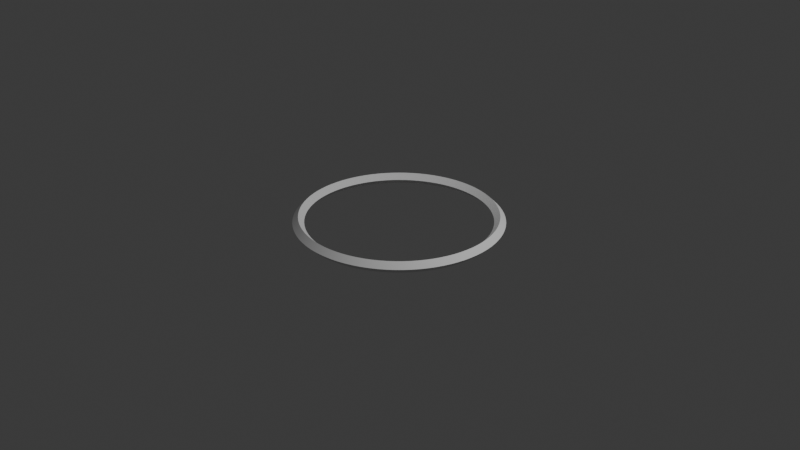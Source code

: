 # Source: ScaleRing.blend  (saved by Blender 5.1.29; exported with 4.5.12 LTS)
import bpy
from mathutils import Matrix  # noqa: F401  (used for matrix-valued properties, if any)

bpy.ops.wm.read_factory_settings(use_empty=True)
scene = bpy.context.scene
scene.name = 'Scene'

# ---- collections
col_collection = bpy.data.collections.new('Collection'); scene.collection.children.link(col_collection)

# ---- node groups
ng_smooth_by_angle = bpy.data.node_groups.new('Smooth by Angle', 'GeometryNodeTree')
_s = ng_smooth_by_angle.interface.new_socket(name='Mesh', in_out='OUTPUT', socket_type='NodeSocketGeometry')
_s = ng_smooth_by_angle.interface.new_socket(name='Mesh', in_out='INPUT', socket_type='NodeSocketGeometry')
_s = ng_smooth_by_angle.interface.new_socket(name='Angle', in_out='INPUT', socket_type='NodeSocketFloat')
_s.subtype = 'ANGLE'
_s.default_value = 0.5236
_s.min_value = 0.0
_s.max_value = 3.142
_s.description = 'Maximum face angle for smooth edges'
_s = ng_smooth_by_angle.interface.new_socket(name='Ignore Sharpness', in_out='INPUT', socket_type='NodeSocketBool')
_s.force_non_field = True
ng_smooth_by_angle.is_modifier = True
_N = ng_smooth_by_angle.nodes; _L = ng_smooth_by_angle.links
n0 = _N.new('GeometryNodeSetShadeSmooth'); n0.name = 'Set Shade Smooth'; n0.location = (120, -80)
n0.domain = 'EDGE'
n1 = _N.new('GeometryNodeSetShadeSmooth'); n1.name = 'Set Shade Smooth.001'; n1.location = (300, -80)
n2 = _N.new('NodeGroupOutput'); n2.name = 'Group Output'; n2.location = (480, -80)
n3 = _N.new('GeometryNodeInputMeshEdgeAngle'); n3.name = 'Edge Angle'; n3.location = (-440, -240)
n4 = _N.new('NodeGroupInput'); n4.name = 'Group Input'; n4.location = (-80, -80)
n5 = _N.new('GeometryNodeInputEdgeSmooth'); n5.name = 'Is Edge Smooth'; n5.location = (-260, -120)
n6 = _N.new('GeometryNodeInputShadeSmooth'); n6.name = 'Is Shade Smooth'; n6.location = (-440, -397)
n7 = _N.new('FunctionNodeCompare'); n7.name = 'Compare'; n7.location = (-260, -260)
n7.operation = 'LESS_EQUAL'
n7.inputs[6].default_value = (0.0, 0.0, 0.0, 0.0)
n7.inputs[7].default_value = (0.0, 0.0, 0.0, 0.0)
n8 = _N.new('FunctionNodeBooleanMath'); n8.name = 'Boolean Math.001'; n8.location = (-80, -260)
n9 = _N.new('NodeGroupInput'); n9.name = 'Group Input.001'; n9.location = (-440, -329)
n10 = _N.new('NodeGroupInput'); n10.name = 'Group Input.002'; n10.location = (-259, -189)
n11 = _N.new('FunctionNodeBooleanMath'); n11.name = 'Boolean Math'; n11.location = (-80, -149)
n11.operation = 'OR'
n12 = _N.new('FunctionNodeBooleanMath'); n12.name = 'Boolean Math.002'; n12.location = (-260, -380)
n12.operation = 'OR'
n13 = _N.new('NodeGroupInput'); n13.name = 'Group Input.003'; n13.location = (-440, -460)
_L.new(n3.outputs[0], n7.inputs[0])
_L.new(n1.outputs[0], n2.inputs[0])
_L.new(n9.outputs[1], n7.inputs[1])
_L.new(n7.outputs[0], n8.inputs[0])
_L.new(n4.outputs[0], n0.inputs[0])
_L.new(n0.outputs[0], n1.inputs[0])
_L.new(n8.outputs[0], n0.inputs[2])
_L.new(n10.outputs[2], n11.inputs[1])
_L.new(n5.outputs[0], n11.inputs[0])
_L.new(n11.outputs[0], n0.inputs[1])
_L.new(n13.outputs[2], n12.inputs[1])
_L.new(n6.outputs[0], n12.inputs[0])
_L.new(n12.outputs[0], n8.inputs[1])
n2.is_active_output = True

# ---- world
world_world = bpy.data.worlds.new('World'); scene.world = world_world
world_world.use_nodes = True; world_world.node_tree.nodes.clear()
_N = world_world.node_tree.nodes; _L = world_world.node_tree.links
n0 = _N.new('ShaderNodeOutputWorld'); n0.name = 'World Output'; n0.location = (200, 100)
n1 = _N.new('ShaderNodeBackground'); n1.name = 'Background'; n1.location = (-200, 100)
n1.inputs[0].default_value = (0.05088, 0.05088, 0.05088, 1.0)
_L.new(n1.outputs[0], n0.inputs[0])
n0.is_active_output = True
world_world.color = (0.05088, 0.05088, 0.05088)
world_world.sun_shadow_jitter_overblur = 0.0

# ---- cameras
cam_camera = bpy.data.cameras.new('Camera')
cam_camera.clip_end = 100.0
cam_camera.ortho_scale = 7.314

# ---- lights
light_light = bpy.data.lights.new('Light', 'POINT')
light_light.energy = 1000.0
light_light.shadow_soft_size = 0.1

# ---- meshes
me_torus = bpy.data.meshes.new('Torus')
me_torus.from_pydata([(1.08, 0.0, 0.0), (1.02, 0.0, 0.06), (0.96, 0.0, 7.348e-18), (1.02, 0.0, -0.06), (1.077, 0.07793, 0.0), (1.017, 0.0736, 0.06), (0.9575, 0.06927, 7.348e-18), (1.017, 0.0736, -0.06), (1.069, 0.1555, 0.0), (1.009, 0.1468, 0.06), (0.95, 0.1382, 7.348e-18), (1.009, 0.1468, -0.06), (1.055, 0.2322, 0.0), (0.9962, 0.2193, 0.06), (0.9376, 0.2064, 7.348e-18), (0.9962, 0.2193, -0.06), (1.035, 0.3077, 0.0), (0.9777, 0.2906, 0.06), (0.9202, 0.2735, 7.348e-18), (0.9777, 0.2906, -0.06), (1.01, 0.3816, 0.0), (0.9542, 0.3604, 0.06), (0.8981, 0.3392, 7.348e-18), (0.9542, 0.3604, -0.06), (0.9802, 0.4535, 0.0), (0.9257, 0.4283, 0.06), (0.8713, 0.4031, 7.348e-18), (0.9257, 0.4283, -0.06), (0.9449, 0.523, 0.0), (0.8924, 0.494, 0.06), (0.8399, 0.4649, 7.348e-18), (0.8924, 0.494, -0.06), (0.9047, 0.5898, 0.0), (0.8544, 0.5571, 0.06), (0.8042, 0.5243, 7.348e-18), (0.8544, 0.5571, -0.06), (0.8598, 0.6536, 0.0), (0.812, 0.6173, 0.06), (0.7642, 0.581, 7.348e-18), (0.812, 0.6173, -0.06), (0.8104, 0.7139, 0.0), (0.7654, 0.6743, 0.06), (0.7203, 0.6346, 7.348e-18), (0.7654, 0.6743, -0.06), (0.7568, 0.7705, 0.0), (0.7147, 0.7277, 0.06), (0.6727, 0.6849, 7.348e-18), (0.7147, 0.7277, -0.06), (0.6992, 0.8231, 0.0), (0.6603, 0.7774, 0.06), (0.6215, 0.7317, 7.348e-18), (0.6603, 0.7774, -0.06), (0.638, 0.8714, 0.0), (0.6025, 0.823, 0.06), (0.5671, 0.7746, 7.348e-18), (0.6025, 0.823, -0.06), (0.5734, 0.9152, 0.0), (0.5416, 0.8644, 0.06), (0.5097, 0.8135, 7.348e-18), (0.5416, 0.8644, -0.06), (0.5059, 0.9542, 0.0), (0.4778, 0.9012, 0.06), (0.4497, 0.8482, 7.348e-18), (0.4778, 0.9012, -0.06), (0.4357, 0.9882, 0.0), (0.4115, 0.9333, 0.06), (0.3873, 0.8784, 7.348e-18), (0.4115, 0.9333, -0.06), (0.3633, 1.017, 0.0), (0.3431, 0.9606, 0.06), (0.3229, 0.9041, 7.348e-18), (0.3431, 0.9606, -0.06), (0.2889, 1.041, 0.0), (0.2729, 0.9828, 0.06), (0.2568, 0.925, 7.348e-18), (0.2729, 0.9828, -0.06), (0.2131, 1.059, 0.0), (0.2012, 0.9999, 0.06), (0.1894, 0.9411, 7.348e-18), (0.2012, 0.9999, -0.06), (0.1361, 1.071, 0.0), (0.1286, 1.012, 0.06), (0.121, 0.9523, 7.348e-18), (0.1286, 1.012, -0.06), (0.05847, 1.078, 0.0), (0.05522, 1.019, 0.06), (0.05197, 0.9586, 7.348e-18), (0.05522, 1.019, -0.06), (-0.0195, 1.08, 0.0), (-0.01841, 1.02, 0.06), (-0.01733, 0.9598, 7.348e-18), (-0.01841, 1.02, -0.06), (-0.09737, 1.076, 0.0), (-0.09196, 1.016, 0.06), (-0.08655, 0.9561, 7.348e-18), (-0.09196, 1.016, -0.06), (-0.1747, 1.066, 0.0), (-0.165, 1.007, 0.06), (-0.1553, 0.9474, 7.348e-18), (-0.165, 1.007, -0.06), (-0.2512, 1.05, 0.0), (-0.2372, 0.992, 0.06), (-0.2233, 0.9337, 7.348e-18), (-0.2372, 0.992, -0.06), (-0.3263, 1.03, 0.0), (-0.3082, 0.9723, 0.06), (-0.2901, 0.9151, 7.348e-18), (-0.3082, 0.9723, -0.06), (-0.3997, 1.003, 0.0), (-0.3775, 0.9476, 0.06), (-0.3553, 0.8918, 7.348e-18), (-0.3775, 0.9476, -0.06), (-0.4711, 0.9718, 0.0), (-0.4449, 0.9178, 0.06), (-0.4188, 0.8639, 7.348e-18), (-0.4449, 0.9178, -0.06), (-0.54, 0.9353, 0.0), (-0.51, 0.8833, 0.06), (-0.48, 0.8314, 7.348e-18), (-0.51, 0.8833, -0.06), (-0.6061, 0.8939, 0.0), (-0.5724, 0.8442, 0.06), (-0.5387, 0.7946, 7.348e-18), (-0.5724, 0.8442, -0.06), (-0.669, 0.8478, 0.0), (-0.6318, 0.8007, 0.06), (-0.5947, 0.7536, 7.348e-18), (-0.6318, 0.8007, -0.06), (-0.7284, 0.7974, 0.0), (-0.688, 0.7531, 0.06), (-0.6475, 0.7088, 7.348e-18), (-0.688, 0.7531, -0.06), (-0.7841, 0.7427, 0.0), (-0.7405, 0.7015, 0.06), (-0.697, 0.6602, 7.348e-18), (-0.7405, 0.7015, -0.06), (-0.8356, 0.6842, 0.0), (-0.7892, 0.6462, 0.06), (-0.7428, 0.6082, 7.348e-18), (-0.7892, 0.6462, -0.06), (-0.8828, 0.6221, 0.0), (-0.8338, 0.5876, 0.06), (-0.7847, 0.553, 7.348e-18), (-0.8338, 0.5876, -0.06), (-0.9254, 0.5568, 0.0), (-0.874, 0.5259, 0.06), (-0.8226, 0.4949, 7.348e-18), (-0.874, 0.5259, -0.06), (-0.9632, 0.4886, 0.0), (-0.9097, 0.4614, 0.06), (-0.8562, 0.4343, 7.348e-18), (-0.9097, 0.4614, -0.06), (-0.9959, 0.4178, 0.0), (-0.9406, 0.3946, 0.06), (-0.8853, 0.3714, 7.348e-18), (-0.9406, 0.3946, -0.06), (-1.023, 0.3448, 0.0), (-0.9666, 0.3257, 0.06), (-0.9097, 0.3065, 7.348e-18), (-0.9666, 0.3257, -0.06), (-1.046, 0.2701, 0.0), (-0.9876, 0.2551, 0.06), (-0.9295, 0.2401, 7.348e-18), (-0.9876, 0.2551, -0.06), (-1.062, 0.1939, 0.0), (-1.003, 0.1832, 0.06), (-0.9444, 0.1724, 7.348e-18), (-1.003, 0.1832, -0.06), (-1.074, 0.1168, 0.0), (-1.014, 0.1103, 0.06), (-0.9544, 0.1038, 7.348e-18), (-1.014, 0.1103, -0.06), (-1.079, 0.03899, 0.0), (-1.019, 0.03682, 0.06), (-0.9594, 0.03466, 7.348e-18), (-1.019, 0.03682, -0.06), (-1.079, -0.03899, 0.0), (-1.019, -0.03682, 0.06), (-0.9594, -0.03466, 7.348e-18), (-1.019, -0.03682, -0.06), (-1.074, -0.1168, 0.0), (-1.014, -0.1103, 0.06), (-0.9544, -0.1038, 7.348e-18), (-1.014, -0.1103, -0.06), (-1.062, -0.1939, 0.0), (-1.003, -0.1832, 0.06), (-0.9444, -0.1724, 7.348e-18), (-1.003, -0.1832, -0.06), (-1.046, -0.2701, 0.0), (-0.9876, -0.2551, 0.06), (-0.9295, -0.2401, 7.348e-18), (-0.9876, -0.2551, -0.06), (-1.023, -0.3448, 0.0), (-0.9666, -0.3257, 0.06), (-0.9097, -0.3065, 7.348e-18), (-0.9666, -0.3257, -0.06), (-0.9959, -0.4178, 0.0), (-0.9406, -0.3946, 0.06), (-0.8853, -0.3714, 7.348e-18), (-0.9406, -0.3946, -0.06), (-0.9632, -0.4886, 0.0), (-0.9097, -0.4614, 0.06), (-0.8562, -0.4343, 7.348e-18), (-0.9097, -0.4614, -0.06), (-0.9254, -0.5568, 0.0), (-0.874, -0.5259, 0.06), (-0.8226, -0.4949, 7.348e-18), (-0.874, -0.5259, -0.06), (-0.8828, -0.6221, 0.0), (-0.8338, -0.5876, 0.06), (-0.7847, -0.553, 7.348e-18), (-0.8338, -0.5876, -0.06), (-0.8356, -0.6842, 0.0), (-0.7892, -0.6462, 0.06), (-0.7428, -0.6082, 7.348e-18), (-0.7892, -0.6462, -0.06), (-0.7841, -0.7427, 0.0), (-0.7405, -0.7015, 0.06), (-0.697, -0.6602, 7.348e-18), (-0.7405, -0.7015, -0.06), (-0.7284, -0.7974, 0.0), (-0.688, -0.7531, 0.06), (-0.6475, -0.7088, 7.348e-18), (-0.688, -0.7531, -0.06), (-0.669, -0.8478, 0.0), (-0.6318, -0.8007, 0.06), (-0.5947, -0.7536, 7.348e-18), (-0.6318, -0.8007, -0.06), (-0.6061, -0.8939, 0.0), (-0.5724, -0.8442, 0.06), (-0.5387, -0.7946, 7.348e-18), (-0.5724, -0.8442, -0.06), (-0.54, -0.9353, 0.0), (-0.51, -0.8833, 0.06), (-0.48, -0.8314, 7.348e-18), (-0.51, -0.8833, -0.06), (-0.4711, -0.9718, 0.0), (-0.4449, -0.9178, 0.06), (-0.4188, -0.8639, 7.348e-18), (-0.4449, -0.9178, -0.06), (-0.3997, -1.003, 0.0), (-0.3775, -0.9476, 0.06), (-0.3553, -0.8918, 7.348e-18), (-0.3775, -0.9476, -0.06), (-0.3263, -1.03, 0.0), (-0.3082, -0.9723, 0.06), (-0.2901, -0.9151, 7.348e-18), (-0.3082, -0.9723, -0.06), (-0.2512, -1.05, 0.0), (-0.2372, -0.992, 0.06), (-0.2233, -0.9337, 7.348e-18), (-0.2372, -0.992, -0.06), (-0.1747, -1.066, 0.0), (-0.165, -1.007, 0.06), (-0.1553, -0.9474, 7.348e-18), (-0.165, -1.007, -0.06), (-0.09737, -1.076, 0.0), (-0.09196, -1.016, 0.06), (-0.08655, -0.9561, 7.348e-18), (-0.09196, -1.016, -0.06), (-0.0195, -1.08, 0.0), (-0.01841, -1.02, 0.06), (-0.01733, -0.9598, 7.348e-18), (-0.01841, -1.02, -0.06), (0.05847, -1.078, 0.0), (0.05522, -1.019, 0.06), (0.05197, -0.9586, 7.348e-18), (0.05522, -1.019, -0.06), (0.1361, -1.071, 0.0), (0.1286, -1.012, 0.06), (0.121, -0.9523, 7.348e-18), (0.1286, -1.012, -0.06), (0.2131, -1.059, 0.0), (0.2012, -0.9999, 0.06), (0.1894, -0.9411, 7.348e-18), (0.2012, -0.9999, -0.06), (0.2889, -1.041, 0.0), (0.2729, -0.9828, 0.06), (0.2568, -0.925, 7.348e-18), (0.2729, -0.9828, -0.06), (0.3633, -1.017, 0.0), (0.3431, -0.9606, 0.06), (0.3229, -0.9041, 7.348e-18), (0.3431, -0.9606, -0.06), (0.4357, -0.9882, 0.0), (0.4115, -0.9333, 0.06), (0.3873, -0.8784, 7.348e-18), (0.4115, -0.9333, -0.06), (0.5059, -0.9542, 0.0), (0.4778, -0.9012, 0.06), (0.4497, -0.8482, 7.348e-18), (0.4778, -0.9012, -0.06), (0.5734, -0.9152, 0.0), (0.5416, -0.8644, 0.06), (0.5097, -0.8135, 7.348e-18), (0.5416, -0.8644, -0.06), (0.638, -0.8714, 0.0), (0.6025, -0.823, 0.06), (0.5671, -0.7746, 7.348e-18), (0.6025, -0.823, -0.06), (0.6992, -0.8231, 0.0), (0.6603, -0.7774, 0.06), (0.6215, -0.7317, 7.348e-18), (0.6603, -0.7774, -0.06), (0.7567, -0.7705, 0.0), (0.7147, -0.7277, 0.06), (0.6727, -0.6849, 7.348e-18), (0.7147, -0.7277, -0.06), (0.8104, -0.7139, 0.0), (0.7654, -0.6743, 0.06), (0.7203, -0.6346, 7.348e-18), (0.7654, -0.6743, -0.06), (0.8598, -0.6536, 0.0), (0.812, -0.6173, 0.06), (0.7642, -0.581, 7.348e-18), (0.812, -0.6173, -0.06), (0.9047, -0.5898, 0.0), (0.8544, -0.5571, 0.06), (0.8042, -0.5243, 7.348e-18), (0.8544, -0.5571, -0.06), (0.9449, -0.523, 0.0), (0.8924, -0.494, 0.06), (0.8399, -0.4649, 7.348e-18), (0.8924, -0.494, -0.06), (0.9802, -0.4535, 0.0), (0.9257, -0.4283, 0.06), (0.8713, -0.4031, 7.348e-18), (0.9257, -0.4283, -0.06), (1.01, -0.3816, 0.0), (0.9542, -0.3604, 0.06), (0.8981, -0.3392, 7.348e-18), (0.9542, -0.3604, -0.06), (1.035, -0.3077, 0.0), (0.9777, -0.2906, 0.06), (0.9202, -0.2735, 7.348e-18), (0.9777, -0.2906, -0.06), (1.055, -0.2322, 0.0), (0.9962, -0.2193, 0.06), (0.9376, -0.2064, 7.348e-18), (0.9962, -0.2193, -0.06), (1.069, -0.1555, 0.0), (1.009, -0.1468, 0.06), (0.95, -0.1382, 7.348e-18), (1.009, -0.1468, -0.06), (1.077, -0.07793, 0.0), (1.017, -0.0736, 0.06), (0.9575, -0.06927, 7.348e-18), (1.017, -0.0736, -0.06)], [], [(0, 4, 5, 1), (1, 5, 6, 2), (2, 6, 7, 3), (3, 7, 4, 0), (4, 8, 9, 5), (5, 9, 10, 6), (6, 10, 11, 7), (7, 11, 8, 4), (8, 12, 13, 9), (9, 13, 14, 10), (10, 14, 15, 11), (11, 15, 12, 8), (12, 16, 17, 13), (13, 17, 18, 14), (14, 18, 19, 15), (15, 19, 16, 12), (16, 20, 21, 17), (17, 21, 22, 18), (18, 22, 23, 19), (19, 23, 20, 16), (20, 24, 25, 21), (21, 25, 26, 22), (22, 26, 27, 23), (23, 27, 24, 20), (24, 28, 29, 25), (25, 29, 30, 26), (26, 30, 31, 27), (27, 31, 28, 24), (28, 32, 33, 29), (29, 33, 34, 30), (30, 34, 35, 31), (31, 35, 32, 28), (32, 36, 37, 33), (33, 37, 38, 34), (34, 38, 39, 35), (35, 39, 36, 32), (36, 40, 41, 37), (37, 41, 42, 38), (38, 42, 43, 39), (39, 43, 40, 36), (40, 44, 45, 41), (41, 45, 46, 42), (42, 46, 47, 43), (43, 47, 44, 40), (44, 48, 49, 45), (45, 49, 50, 46), (46, 50, 51, 47), (47, 51, 48, 44), (48, 52, 53, 49), (49, 53, 54, 50), (50, 54, 55, 51), (51, 55, 52, 48), (52, 56, 57, 53), (53, 57, 58, 54), (54, 58, 59, 55), (55, 59, 56, 52), (56, 60, 61, 57), (57, 61, 62, 58), (58, 62, 63, 59), (59, 63, 60, 56), (60, 64, 65, 61), (61, 65, 66, 62), (62, 66, 67, 63), (63, 67, 64, 60), (64, 68, 69, 65), (65, 69, 70, 66), (66, 70, 71, 67), (67, 71, 68, 64), (68, 72, 73, 69), (69, 73, 74, 70), (70, 74, 75, 71), (71, 75, 72, 68), (72, 76, 77, 73), (73, 77, 78, 74), (74, 78, 79, 75), (75, 79, 76, 72), (76, 80, 81, 77), (77, 81, 82, 78), (78, 82, 83, 79), (79, 83, 80, 76), (80, 84, 85, 81), (81, 85, 86, 82), (82, 86, 87, 83), (83, 87, 84, 80), (84, 88, 89, 85), (85, 89, 90, 86), (86, 90, 91, 87), (87, 91, 88, 84), (88, 92, 93, 89), (89, 93, 94, 90), (90, 94, 95, 91), (91, 95, 92, 88), (92, 96, 97, 93), (93, 97, 98, 94), (94, 98, 99, 95), (95, 99, 96, 92), (96, 100, 101, 97), (97, 101, 102, 98), (98, 102, 103, 99), (99, 103, 100, 96), (100, 104, 105, 101), (101, 105, 106, 102), (102, 106, 107, 103), (103, 107, 104, 100), (104, 108, 109, 105), (105, 109, 110, 106), (106, 110, 111, 107), (107, 111, 108, 104), (108, 112, 113, 109), (109, 113, 114, 110), (110, 114, 115, 111), (111, 115, 112, 108), (112, 116, 117, 113), (113, 117, 118, 114), (114, 118, 119, 115), (115, 119, 116, 112), (116, 120, 121, 117), (117, 121, 122, 118), (118, 122, 123, 119), (119, 123, 120, 116), (120, 124, 125, 121), (121, 125, 126, 122), (122, 126, 127, 123), (123, 127, 124, 120), (124, 128, 129, 125), (125, 129, 130, 126), (126, 130, 131, 127), (127, 131, 128, 124), (128, 132, 133, 129), (129, 133, 134, 130), (130, 134, 135, 131), (131, 135, 132, 128), (132, 136, 137, 133), (133, 137, 138, 134), (134, 138, 139, 135), (135, 139, 136, 132), (136, 140, 141, 137), (137, 141, 142, 138), (138, 142, 143, 139), (139, 143, 140, 136), (140, 144, 145, 141), (141, 145, 146, 142), (142, 146, 147, 143), (143, 147, 144, 140), (144, 148, 149, 145), (145, 149, 150, 146), (146, 150, 151, 147), (147, 151, 148, 144), (148, 152, 153, 149), (149, 153, 154, 150), (150, 154, 155, 151), (151, 155, 152, 148), (152, 156, 157, 153), (153, 157, 158, 154), (154, 158, 159, 155), (155, 159, 156, 152), (156, 160, 161, 157), (157, 161, 162, 158), (158, 162, 163, 159), (159, 163, 160, 156), (160, 164, 165, 161), (161, 165, 166, 162), (162, 166, 167, 163), (163, 167, 164, 160), (164, 168, 169, 165), (165, 169, 170, 166), (166, 170, 171, 167), (167, 171, 168, 164), (168, 172, 173, 169), (169, 173, 174, 170), (170, 174, 175, 171), (171, 175, 172, 168), (172, 176, 177, 173), (173, 177, 178, 174), (174, 178, 179, 175), (175, 179, 176, 172), (176, 180, 181, 177), (177, 181, 182, 178), (178, 182, 183, 179), (179, 183, 180, 176), (180, 184, 185, 181), (181, 185, 186, 182), (182, 186, 187, 183), (183, 187, 184, 180), (184, 188, 189, 185), (185, 189, 190, 186), (186, 190, 191, 187), (187, 191, 188, 184), (188, 192, 193, 189), (189, 193, 194, 190), (190, 194, 195, 191), (191, 195, 192, 188), (192, 196, 197, 193), (193, 197, 198, 194), (194, 198, 199, 195), (195, 199, 196, 192), (196, 200, 201, 197), (197, 201, 202, 198), (198, 202, 203, 199), (199, 203, 200, 196), (200, 204, 205, 201), (201, 205, 206, 202), (202, 206, 207, 203), (203, 207, 204, 200), (204, 208, 209, 205), (205, 209, 210, 206), (206, 210, 211, 207), (207, 211, 208, 204), (208, 212, 213, 209), (209, 213, 214, 210), (210, 214, 215, 211), (211, 215, 212, 208), (212, 216, 217, 213), (213, 217, 218, 214), (214, 218, 219, 215), (215, 219, 216, 212), (216, 220, 221, 217), (217, 221, 222, 218), (218, 222, 223, 219), (219, 223, 220, 216), (220, 224, 225, 221), (221, 225, 226, 222), (222, 226, 227, 223), (223, 227, 224, 220), (224, 228, 229, 225), (225, 229, 230, 226), (226, 230, 231, 227), (227, 231, 228, 224), (228, 232, 233, 229), (229, 233, 234, 230), (230, 234, 235, 231), (231, 235, 232, 228), (232, 236, 237, 233), (233, 237, 238, 234), (234, 238, 239, 235), (235, 239, 236, 232), (236, 240, 241, 237), (237, 241, 242, 238), (238, 242, 243, 239), (239, 243, 240, 236), (240, 244, 245, 241), (241, 245, 246, 242), (242, 246, 247, 243), (243, 247, 244, 240), (244, 248, 249, 245), (245, 249, 250, 246), (246, 250, 251, 247), (247, 251, 248, 244), (248, 252, 253, 249), (249, 253, 254, 250), (250, 254, 255, 251), (251, 255, 252, 248), (252, 256, 257, 253), (253, 257, 258, 254), (254, 258, 259, 255), (255, 259, 256, 252), (256, 260, 261, 257), (257, 261, 262, 258), (258, 262, 263, 259), (259, 263, 260, 256), (260, 264, 265, 261), (261, 265, 266, 262), (262, 266, 267, 263), (263, 267, 264, 260), (264, 268, 269, 265), (265, 269, 270, 266), (266, 270, 271, 267), (267, 271, 268, 264), (268, 272, 273, 269), (269, 273, 274, 270), (270, 274, 275, 271), (271, 275, 272, 268), (272, 276, 277, 273), (273, 277, 278, 274), (274, 278, 279, 275), (275, 279, 276, 272), (276, 280, 281, 277), (277, 281, 282, 278), (278, 282, 283, 279), (279, 283, 280, 276), (280, 284, 285, 281), (281, 285, 286, 282), (282, 286, 287, 283), (283, 287, 284, 280), (284, 288, 289, 285), (285, 289, 290, 286), (286, 290, 291, 287), (287, 291, 288, 284), (288, 292, 293, 289), (289, 293, 294, 290), (290, 294, 295, 291), (291, 295, 292, 288), (292, 296, 297, 293), (293, 297, 298, 294), (294, 298, 299, 295), (295, 299, 296, 292), (296, 300, 301, 297), (297, 301, 302, 298), (298, 302, 303, 299), (299, 303, 300, 296), (300, 304, 305, 301), (301, 305, 306, 302), (302, 306, 307, 303), (303, 307, 304, 300), (304, 308, 309, 305), (305, 309, 310, 306), (306, 310, 311, 307), (307, 311, 308, 304), (308, 312, 313, 309), (309, 313, 314, 310), (310, 314, 315, 311), (311, 315, 312, 308), (312, 316, 317, 313), (313, 317, 318, 314), (314, 318, 319, 315), (315, 319, 316, 312), (316, 320, 321, 317), (317, 321, 322, 318), (318, 322, 323, 319), (319, 323, 320, 316), (320, 324, 325, 321), (321, 325, 326, 322), (322, 326, 327, 323), (323, 327, 324, 320), (324, 328, 329, 325), (325, 329, 330, 326), (326, 330, 331, 327), (327, 331, 328, 324), (328, 332, 333, 329), (329, 333, 334, 330), (330, 334, 335, 331), (331, 335, 332, 328), (332, 336, 337, 333), (333, 337, 338, 334), (334, 338, 339, 335), (335, 339, 336, 332), (336, 340, 341, 337), (337, 341, 342, 338), (338, 342, 343, 339), (339, 343, 340, 336), (340, 344, 345, 341), (341, 345, 346, 342), (342, 346, 347, 343), (343, 347, 344, 340), (344, 0, 1, 345), (345, 1, 2, 346), (346, 2, 3, 347), (347, 3, 0, 344)])
me_torus.polygons.foreach_set('use_smooth', [True] * 348)
_uv = me_torus.uv_layers.new(name='UVMap')
_uv.uv.foreach_set('vector', [0.5057, 0.5, 0.5172, 0.5, 0.5172, 0.75, 0.5057, 0.75, 0.5057, 0.75, 0.5172, 0.75, 0.5172, 1.0, 0.5057, 1.0, 0.5057, 0.0, 0.5172, 0.0, 0.5172, 0.25, 0.5057, 0.25, 0.5057, 0.25, 0.5172, 0.25, 0.5172, 0.5, 0.5057, 0.5, 0.5172, 0.5, 0.5287, 0.5, 0.5287, 0.75, 0.5172, 0.75, 0.5172, 0.75, 0.5287, 0.75, 0.5287, 1.0, 0.5172, 1.0, 0.5172, 0.0, 0.5287, 0.0, 0.5287, 0.25, 0.5172, 0.25, 0.5172, 0.25, 0.5287, 0.25, 0.5287, 0.5, 0.5172, 0.5, 0.5287, 0.5, 0.5402, 0.5, 0.5402, 0.75, 0.5287, 0.75, 0.5287, 0.75, 0.5402, 0.75, 0.5402, 1.0, 0.5287, 1.0, 0.5287, 0.0, 0.5402, 0.0, 0.5402, 0.25, 0.5287, 0.25, 0.5287, 0.25, 0.5402, 0.25, 0.5402, 0.5, 0.5287, 0.5, 0.5402, 0.5, 0.5517, 0.5, 0.5517, 0.75, 0.5402, 0.75, 0.5402, 0.75, 0.5517, 0.75, 0.5517, 1.0, 0.5402, 1.0, 0.5402, 0.0, 0.5517, 0.0, 0.5517, 0.25, 0.5402, 0.25, 0.5402, 0.25, 0.5517, 0.25, 0.5517, 0.5, 0.5402, 0.5, 0.5517, 0.5, 0.5632, 0.5, 0.5632, 0.75, 0.5517, 0.75, 0.5517, 0.75, 0.5632, 0.75, 0.5632, 1.0, 0.5517, 1.0, 0.5517, 0.0, 0.5632, 0.0, 0.5632, 0.25, 0.5517, 0.25, 0.5517, 0.25, 0.5632, 0.25, 0.5632, 0.5, 0.5517, 0.5, 0.5632, 0.5, 0.5747, 0.5, 0.5747, 0.75, 0.5632, 0.75, 0.5632, 0.75, 0.5747, 0.75, 0.5747, 1.0, 0.5632, 1.0, 0.5632, 0.0, 0.5747, 0.0, 0.5747, 0.25, 0.5632, 0.25, 0.5632, 0.25, 0.5747, 0.25, 0.5747, 0.5, 0.5632, 0.5, 0.5747, 0.5, 0.5862, 0.5, 0.5862, 0.75, 0.5747, 0.75, 0.5747, 0.75, 0.5862, 0.75, 0.5862, 1.0, 0.5747, 1.0, 0.5747, 0.0, 0.5862, 0.0, 0.5862, 0.25, 0.5747, 0.25, 0.5747, 0.25, 0.5862, 0.25, 0.5862, 0.5, 0.5747, 0.5, 0.5862, 0.5, 0.5977, 0.5, 0.5977, 0.75, 0.5862, 0.75, 0.5862, 0.75, 0.5977, 0.75, 0.5977, 1.0, 0.5862, 1.0, 0.5862, 0.0, 0.5977, 0.0, 0.5977, 0.25, 0.5862, 0.25, 0.5862, 0.25, 0.5977, 0.25, 0.5977, 0.5, 0.5862, 0.5, 0.5977, 0.5, 0.6092, 0.5, 0.6092, 0.75, 0.5977, 0.75, 0.5977, 0.75, 0.6092, 0.75, 0.6092, 1.0, 0.5977, 1.0, 0.5977, 0.0, 0.6092, 0.0, 0.6092, 0.25, 0.5977, 0.25, 0.5977, 0.25, 0.6092, 0.25, 0.6092, 0.5, 0.5977, 0.5, 0.6092, 0.5, 0.6207, 0.5, 0.6207, 0.75, 0.6092, 0.75, 0.6092, 0.75, 0.6207, 0.75, 0.6207, 1.0, 0.6092, 1.0, 0.6092, 0.0, 0.6207, 0.0, 0.6207, 0.25, 0.6092, 0.25, 0.6092, 0.25, 0.6207, 0.25, 0.6207, 0.5, 0.6092, 0.5, 0.6207, 0.5, 0.6322, 0.5, 0.6322, 0.75, 0.6207, 0.75, 0.6207, 0.75, 0.6322, 0.75, 0.6322, 1.0, 0.6207, 1.0, 0.6207, 0.0, 0.6322, 0.0, 0.6322, 0.25, 0.6207, 0.25, 0.6207, 0.25, 0.6322, 0.25, 0.6322, 0.5, 0.6207, 0.5, 0.6322, 0.5, 0.6437, 0.5, 0.6437, 0.75, 0.6322, 0.75, 0.6322, 0.75, 0.6437, 0.75, 0.6437, 1.0, 0.6322, 1.0, 0.6322, 0.0, 0.6437, 0.0, 0.6437, 0.25, 0.6322, 0.25, 0.6322, 0.25, 0.6437, 0.25, 0.6437, 0.5, 0.6322, 0.5, 0.6437, 0.5, 0.6552, 0.5, 0.6552, 0.75, 0.6437, 0.75, 0.6437, 0.75, 0.6552, 0.75, 0.6552, 1.0, 0.6437, 1.0, 0.6437, 0.0, 0.6552, 0.0, 0.6552, 0.25, 0.6437, 0.25, 0.6437, 0.25, 0.6552, 0.25, 0.6552, 0.5, 0.6437, 0.5, 0.6552, 0.5, 0.6667, 0.5, 0.6667, 0.75, 0.6552, 0.75, 0.6552, 0.75, 0.6667, 0.75, 0.6667, 1.0, 0.6552, 1.0, 0.6552, 0.0, 0.6667, 0.0, 0.6667, 0.25, 0.6552, 0.25, 0.6552, 0.25, 0.6667, 0.25, 0.6667, 0.5, 0.6552, 0.5, 0.6667, 0.5, 0.6782, 0.5, 0.6782, 0.75, 0.6667, 0.75, 0.6667, 0.75, 0.6782, 0.75, 0.6782, 1.0, 0.6667, 1.0, 0.6667, 0.0, 0.6782, 0.0, 0.6782, 0.25, 0.6667, 0.25, 0.6667, 0.25, 0.6782, 0.25, 0.6782, 0.5, 0.6667, 0.5, 0.6782, 0.5, 0.6897, 0.5, 0.6897, 0.75, 0.6782, 0.75, 0.6782, 0.75, 0.6897, 0.75, 0.6897, 1.0, 0.6782, 1.0, 0.6782, 0.0, 0.6897, 0.0, 0.6897, 0.25, 0.6782, 0.25, 0.6782, 0.25, 0.6897, 0.25, 0.6897, 0.5, 0.6782, 0.5, 0.6897, 0.5, 0.7011, 0.5, 0.7011, 0.75, 0.6897, 0.75, 0.6897, 0.75, 0.7011, 0.75, 0.7011, 1.0, 0.6897, 1.0, 0.6897, 0.0, 0.7011, 0.0, 0.7011, 0.25, 0.6897, 0.25, 0.6897, 0.25, 0.7011, 0.25, 0.7011, 0.5, 0.6897, 0.5, 0.7011, 0.5, 0.7126, 0.5, 0.7126, 0.75, 0.7011, 0.75, 0.7011, 0.75, 0.7126, 0.75, 0.7126, 1.0, 0.7011, 1.0, 0.7011, 0.0, 0.7126, 0.0, 0.7126, 0.25, 0.7011, 0.25, 0.7011, 0.25, 0.7126, 0.25, 0.7126, 0.5, 0.7011, 0.5, 0.7126, 0.5, 0.7241, 0.5, 0.7241, 0.75, 0.7126, 0.75, 0.7126, 0.75, 0.7241, 0.75, 0.7241, 1.0, 0.7126, 1.0, 0.7126, 0.0, 0.7241, 0.0, 0.7241, 0.25, 0.7126, 0.25, 0.7126, 0.25, 0.7241, 0.25, 0.7241, 0.5, 0.7126, 0.5, 0.7241, 0.5, 0.7356, 0.5, 0.7356, 0.75, 0.7241, 0.75, 0.7241, 0.75, 0.7356, 0.75, 0.7356, 1.0, 0.7241, 1.0, 0.7241, 0.0, 0.7356, 0.0, 0.7356, 0.25, 0.7241, 0.25, 0.7241, 0.25, 0.7356, 0.25, 0.7356, 0.5, 0.7241, 0.5, 0.7356, 0.5, 0.7471, 0.5, 0.7471, 0.75, 0.7356, 0.75, 0.7356, 0.75, 0.7471, 0.75, 0.7471, 1.0, 0.7356, 1.0, 0.7356, 0.0, 0.7471, 0.0, 0.7471, 0.25, 0.7356, 0.25, 0.7356, 0.25, 0.7471, 0.25, 0.7471, 0.5, 0.7356, 0.5, 0.7471, 0.5, 0.7586, 0.5, 0.7586, 0.75, 0.7471, 0.75, 0.7471, 0.75, 0.7586, 0.75, 0.7586, 1.0, 0.7471, 1.0, 0.7471, 0.0, 0.7586, 0.0, 0.7586, 0.25, 0.7471, 0.25, 0.7471, 0.25, 0.7586, 0.25, 0.7586, 0.5, 0.7471, 0.5, 0.7586, 0.5, 0.7701, 0.5, 0.7701, 0.75, 0.7586, 0.75, 0.7586, 0.75, 0.7701, 0.75, 0.7701, 1.0, 0.7586, 1.0, 0.7586, 0.0, 0.7701, 0.0, 0.7701, 0.25, 0.7586, 0.25, 0.7586, 0.25, 0.7701, 0.25, 0.7701, 0.5, 0.7586, 0.5, 0.7701, 0.5, 0.7816, 0.5, 0.7816, 0.75, 0.7701, 0.75, 0.7701, 0.75, 0.7816, 0.75, 0.7816, 1.0, 0.7701, 1.0, 0.7701, 0.0, 0.7816, 0.0, 0.7816, 0.25, 0.7701, 0.25, 0.7701, 0.25, 0.7816, 0.25, 0.7816, 0.5, 0.7701, 0.5, 0.7816, 0.5, 0.7931, 0.5, 0.7931, 0.75, 0.7816, 0.75, 0.7816, 0.75, 0.7931, 0.75, 0.7931, 1.0, 0.7816, 1.0, 0.7816, 0.0, 0.7931, 0.0, 0.7931, 0.25, 0.7816, 0.25, 0.7816, 0.25, 0.7931, 0.25, 0.7931, 0.5, 0.7816, 0.5, 0.7931, 0.5, 0.8046, 0.5, 0.8046, 0.75, 0.7931, 0.75, 0.7931, 0.75, 0.8046, 0.75, 0.8046, 1.0, 0.7931, 1.0, 0.7931, 0.0, 0.8046, 0.0, 0.8046, 0.25, 0.7931, 0.25, 0.7931, 0.25, 0.8046, 0.25, 0.8046, 0.5, 0.7931, 0.5, 0.8046, 0.5, 0.8161, 0.5, 0.8161, 0.75, 0.8046, 0.75, 0.8046, 0.75, 0.8161, 0.75, 0.8161, 1.0, 0.8046, 1.0, 0.8046, 0.0, 0.8161, 0.0, 0.8161, 0.25, 0.8046, 0.25, 0.8046, 0.25, 0.8161, 0.25, 0.8161, 0.5, 0.8046, 0.5, 0.8161, 0.5, 0.8276, 0.5, 0.8276, 0.75, 0.8161, 0.75, 0.8161, 0.75, 0.8276, 0.75, 0.8276, 1.0, 0.8161, 1.0, 0.8161, 0.0, 0.8276, 0.0, 0.8276, 0.25, 0.8161, 0.25, 0.8161, 0.25, 0.8276, 0.25, 0.8276, 0.5, 0.8161, 0.5, 0.8276, 0.5, 0.8391, 0.5, 0.8391, 0.75, 0.8276, 0.75, 0.8276, 0.75, 0.8391, 0.75, 0.8391, 1.0, 0.8276, 1.0, 0.8276, 0.0, 0.8391, 0.0, 0.8391, 0.25, 0.8276, 0.25, 0.8276, 0.25, 0.8391, 0.25, 0.8391, 0.5, 0.8276, 0.5, 0.8391, 0.5, 0.8506, 0.5, 0.8506, 0.75, 0.8391, 0.75, 0.8391, 0.75, 0.8506, 0.75, 0.8506, 1.0, 0.8391, 1.0, 0.8391, 0.0, 0.8506, 0.0, 0.8506, 0.25, 0.8391, 0.25, 0.8391, 0.25, 0.8506, 0.25, 0.8506, 0.5, 0.8391, 0.5, 0.8506, 0.5, 0.8621, 0.5, 0.8621, 0.75, 0.8506, 0.75, 0.8506, 0.75, 0.8621, 0.75, 0.8621, 1.0, 0.8506, 1.0, 0.8506, 0.0, 0.8621, 0.0, 0.8621, 0.25, 0.8506, 0.25, 0.8506, 0.25, 0.8621, 0.25, 0.8621, 0.5, 0.8506, 0.5, 0.8621, 0.5, 0.8736, 0.5, 0.8736, 0.75, 0.8621, 0.75, 0.8621, 0.75, 0.8736, 0.75, 0.8736, 1.0, 0.8621, 1.0, 0.8621, 0.0, 0.8736, 0.0, 0.8736, 0.25, 0.8621, 0.25, 0.8621, 0.25, 0.8736, 0.25, 0.8736, 0.5, 0.8621, 0.5, 0.8736, 0.5, 0.8851, 0.5, 0.8851, 0.75, 0.8736, 0.75, 0.8736, 0.75, 0.8851, 0.75, 0.8851, 1.0, 0.8736, 1.0, 0.8736, 0.0, 0.8851, 0.0, 0.8851, 0.25, 0.8736, 0.25, 0.8736, 0.25, 0.8851, 0.25, 0.8851, 0.5, 0.8736, 0.5, 0.8851, 0.5, 0.8966, 0.5, 0.8966, 0.75, 0.8851, 0.75, 0.8851, 0.75, 0.8966, 0.75, 0.8966, 1.0, 0.8851, 1.0, 0.8851, 0.0, 0.8966, 0.0, 0.8966, 0.25, 0.8851, 0.25, 0.8851, 0.25, 0.8966, 0.25, 0.8966, 0.5, 0.8851, 0.5, 0.8966, 0.5, 0.908, 0.5, 0.908, 0.75, 0.8966, 0.75, 0.8966, 0.75, 0.908, 0.75, 0.908, 1.0, 0.8966, 1.0, 0.8966, 0.0, 0.908, 0.0, 0.908, 0.25, 0.8966, 0.25, 0.8966, 0.25, 0.908, 0.25, 0.908, 0.5, 0.8966, 0.5, 0.908, 0.5, 0.9195, 0.5, 0.9195, 0.75, 0.908, 0.75, 0.908, 0.75, 0.9195, 0.75, 0.9195, 1.0, 0.908, 1.0, 0.908, 0.0, 0.9195, 0.0, 0.9195, 0.25, 0.908, 0.25, 0.908, 0.25, 0.9195, 0.25, 0.9195, 0.5, 0.908, 0.5, 0.9195, 0.5, 0.931, 0.5, 0.931, 0.75, 0.9195, 0.75, 0.9195, 0.75, 0.931, 0.75, 0.931, 1.0, 0.9195, 1.0, 0.9195, 0.0, 0.931, 0.0, 0.931, 0.25, 0.9195, 0.25, 0.9195, 0.25, 0.931, 0.25, 0.931, 0.5, 0.9195, 0.5, 0.931, 0.5, 0.9425, 0.5, 0.9425, 0.75, 0.931, 0.75, 0.931, 0.75, 0.9425, 0.75, 0.9425, 1.0, 0.931, 1.0, 0.931, 0.0, 0.9425, 0.0, 0.9425, 0.25, 0.931, 0.25, 0.931, 0.25, 0.9425, 0.25, 0.9425, 0.5, 0.931, 0.5, 0.9425, 0.5, 0.954, 0.5, 0.954, 0.75, 0.9425, 0.75, 0.9425, 0.75, 0.954, 0.75, 0.954, 1.0, 0.9425, 1.0, 0.9425, 0.0, 0.954, 0.0, 0.954, 0.25, 0.9425, 0.25, 0.9425, 0.25, 0.954, 0.25, 0.954, 0.5, 0.9425, 0.5, 0.954, 0.5, 0.9655, 0.5, 0.9655, 0.75, 0.954, 0.75, 0.954, 0.75, 0.9655, 0.75, 0.9655, 1.0, 0.954, 1.0, 0.954, 0.0, 0.9655, 0.0, 0.9655, 0.25, 0.954, 0.25, 0.954, 0.25, 0.9655, 0.25, 0.9655, 0.5, 0.954, 0.5, 0.9655, 0.5, 0.977, 0.5, 0.977, 0.75, 0.9655, 0.75, 0.9655, 0.75, 0.977, 0.75, 0.977, 1.0, 0.9655, 1.0, 0.9655, 0.0, 0.977, 0.0, 0.977, 0.25, 0.9655, 0.25, 0.9655, 0.25, 0.977, 0.25, 0.977, 0.5, 0.9655, 0.5, 0.977, 0.5, 0.9885, 0.5, 0.9885, 0.75, 0.977, 0.75, 0.977, 0.75, 0.9885, 0.75, 0.9885, 1.0, 0.977, 1.0, 0.977, 0.0, 0.9885, 0.0, 0.9885, 0.25, 0.977, 0.25, 0.977, 0.25, 0.9885, 0.25, 0.9885, 0.5, 0.977, 0.5, 0.9885, 0.5, 1.0, 0.5, 1.0, 0.75, 0.9885, 0.75, 0.9885, 0.75, 1.0, 0.75, 1.0, 1.0, 0.9885, 1.0, 0.9885, 0.0, 1.0, 0.0, 1.0, 0.25, 0.9885, 0.25, 0.9885, 0.25, 1.0, 0.25, 1.0, 0.5, 0.9885, 0.5, -5.551e-16, 0.5, 0.01149, 0.5, 0.01149, 0.75, -5.551e-16, 0.75, -5.551e-16, 0.75, 0.01149, 0.75, 0.01149, 1.0, -5.551e-16, 1.0, -5.551e-16, 0.0, 0.01149, 0.0, 0.01149, 0.25, -5.551e-16, 0.25, -5.551e-16, 0.25, 0.01149, 0.25, 0.01149, 0.5, -5.551e-16, 0.5, 0.01149, 0.5, 0.02299, 0.5, 0.02299, 0.75, 0.01149, 0.75, 0.01149, 0.75, 0.02299, 0.75, 0.02299, 1.0, 0.01149, 1.0, 0.01149, 0.0, 0.02299, 0.0, 0.02299, 0.25, 0.01149, 0.25, 0.01149, 0.25, 0.02299, 0.25, 0.02299, 0.5, 0.01149, 0.5, 0.02299, 0.5, 0.03448, 0.5, 0.03448, 0.75, 0.02299, 0.75, 0.02299, 0.75, 0.03448, 0.75, 0.03448, 1.0, 0.02299, 1.0, 0.02299, 0.0, 0.03448, 0.0, 0.03448, 0.25, 0.02299, 0.25, 0.02299, 0.25, 0.03448, 0.25, 0.03448, 0.5, 0.02299, 0.5, 0.03448, 0.5, 0.04598, 0.5, 0.04598, 0.75, 0.03448, 0.75, 0.03448, 0.75, 0.04598, 0.75, 0.04598, 1.0, 0.03448, 1.0, 0.03448, 0.0, 0.04598, 0.0, 0.04598, 0.25, 0.03448, 0.25, 0.03448, 0.25, 0.04598, 0.25, 0.04598, 0.5, 0.03448, 0.5, 0.04598, 0.5, 0.05747, 0.5, 0.05747, 0.75, 0.04598, 0.75, 0.04598, 0.75, 0.05747, 0.75, 0.05747, 1.0, 0.04598, 1.0, 0.04598, 0.0, 0.05747, 0.0, 0.05747, 0.25, 0.04598, 0.25, 0.04598, 0.25, 0.05747, 0.25, 0.05747, 0.5, 0.04598, 0.5, 0.05747, 0.5, 0.06897, 0.5, 0.06897, 0.75, 0.05747, 0.75, 0.05747, 0.75, 0.06897, 0.75, 0.06897, 1.0, 0.05747, 1.0, 0.05747, 0.0, 0.06897, 0.0, 0.06897, 0.25, 0.05747, 0.25, 0.05747, 0.25, 0.06897, 0.25, 0.06897, 0.5, 0.05747, 0.5, 0.06897, 0.5, 0.08046, 0.5, 0.08046, 0.75, 0.06897, 0.75, 0.06897, 0.75, 0.08046, 0.75, 0.08046, 1.0, 0.06897, 1.0, 0.06897, 0.0, 0.08046, 0.0, 0.08046, 0.25, 0.06897, 0.25, 0.06897, 0.25, 0.08046, 0.25, 0.08046, 0.5, 0.06897, 0.5, 0.08046, 0.5, 0.09195, 0.5, 0.09195, 0.75, 0.08046, 0.75, 0.08046, 0.75, 0.09195, 0.75, 0.09195, 1.0, 0.08046, 1.0, 0.08046, 0.0, 0.09195, 0.0, 0.09195, 0.25, 0.08046, 0.25, 0.08046, 0.25, 0.09195, 0.25, 0.09195, 0.5, 0.08046, 0.5, 0.09195, 0.5, 0.1034, 0.5, 0.1034, 0.75, 0.09195, 0.75, 0.09195, 0.75, 0.1034, 0.75, 0.1034, 1.0, 0.09195, 1.0, 0.09195, 0.0, 0.1034, 0.0, 0.1034, 0.25, 0.09195, 0.25, 0.09195, 0.25, 0.1034, 0.25, 0.1034, 0.5, 0.09195, 0.5, 0.1034, 0.5, 0.1149, 0.5, 0.1149, 0.75, 0.1034, 0.75, 0.1034, 0.75, 0.1149, 0.75, 0.1149, 1.0, 0.1034, 1.0, 0.1034, 0.0, 0.1149, 0.0, 0.1149, 0.25, 0.1034, 0.25, 0.1034, 0.25, 0.1149, 0.25, 0.1149, 0.5, 0.1034, 0.5, 0.1149, 0.5, 0.1264, 0.5, 0.1264, 0.75, 0.1149, 0.75, 0.1149, 0.75, 0.1264, 0.75, 0.1264, 1.0, 0.1149, 1.0, 0.1149, 0.0, 0.1264, 0.0, 0.1264, 0.25, 0.1149, 0.25, 0.1149, 0.25, 0.1264, 0.25, 0.1264, 0.5, 0.1149, 0.5, 0.1264, 0.5, 0.1379, 0.5, 0.1379, 0.75, 0.1264, 0.75, 0.1264, 0.75, 0.1379, 0.75, 0.1379, 1.0, 0.1264, 1.0, 0.1264, 0.0, 0.1379, 0.0, 0.1379, 0.25, 0.1264, 0.25, 0.1264, 0.25, 0.1379, 0.25, 0.1379, 0.5, 0.1264, 0.5, 0.1379, 0.5, 0.1494, 0.5, 0.1494, 0.75, 0.1379, 0.75, 0.1379, 0.75, 0.1494, 0.75, 0.1494, 1.0, 0.1379, 1.0, 0.1379, 0.0, 0.1494, 0.0, 0.1494, 0.25, 0.1379, 0.25, 0.1379, 0.25, 0.1494, 0.25, 0.1494, 0.5, 0.1379, 0.5, 0.1494, 0.5, 0.1609, 0.5, 0.1609, 0.75, 0.1494, 0.75, 0.1494, 0.75, 0.1609, 0.75, 0.1609, 1.0, 0.1494, 1.0, 0.1494, 0.0, 0.1609, 0.0, 0.1609, 0.25, 0.1494, 0.25, 0.1494, 0.25, 0.1609, 0.25, 0.1609, 0.5, 0.1494, 0.5, 0.1609, 0.5, 0.1724, 0.5, 0.1724, 0.75, 0.1609, 0.75, 0.1609, 0.75, 0.1724, 0.75, 0.1724, 1.0, 0.1609, 1.0, 0.1609, 0.0, 0.1724, 0.0, 0.1724, 0.25, 0.1609, 0.25, 0.1609, 0.25, 0.1724, 0.25, 0.1724, 0.5, 0.1609, 0.5, 0.1724, 0.5, 0.1839, 0.5, 0.1839, 0.75, 0.1724, 0.75, 0.1724, 0.75, 0.1839, 0.75, 0.1839, 1.0, 0.1724, 1.0, 0.1724, 0.0, 0.1839, 0.0, 0.1839, 0.25, 0.1724, 0.25, 0.1724, 0.25, 0.1839, 0.25, 0.1839, 0.5, 0.1724, 0.5, 0.1839, 0.5, 0.1954, 0.5, 0.1954, 0.75, 0.1839, 0.75, 0.1839, 0.75, 0.1954, 0.75, 0.1954, 1.0, 0.1839, 1.0, 0.1839, 0.0, 0.1954, 0.0, 0.1954, 0.25, 0.1839, 0.25, 0.1839, 0.25, 0.1954, 0.25, 0.1954, 0.5, 0.1839, 0.5, 0.1954, 0.5, 0.2069, 0.5, 0.2069, 0.75, 0.1954, 0.75, 0.1954, 0.75, 0.2069, 0.75, 0.2069, 1.0, 0.1954, 1.0, 0.1954, 0.0, 0.2069, 0.0, 0.2069, 0.25, 0.1954, 0.25, 0.1954, 0.25, 0.2069, 0.25, 0.2069, 0.5, 0.1954, 0.5, 0.2069, 0.5, 0.2184, 0.5, 0.2184, 0.75, 0.2069, 0.75, 0.2069, 0.75, 0.2184, 0.75, 0.2184, 1.0, 0.2069, 1.0, 0.2069, 0.0, 0.2184, 0.0, 0.2184, 0.25, 0.2069, 0.25, 0.2069, 0.25, 0.2184, 0.25, 0.2184, 0.5, 0.2069, 0.5, 0.2184, 0.5, 0.2299, 0.5, 0.2299, 0.75, 0.2184, 0.75, 0.2184, 0.75, 0.2299, 0.75, 0.2299, 1.0, 0.2184, 1.0, 0.2184, 0.0, 0.2299, 0.0, 0.2299, 0.25, 0.2184, 0.25, 0.2184, 0.25, 0.2299, 0.25, 0.2299, 0.5, 0.2184, 0.5, 0.2299, 0.5, 0.2414, 0.5, 0.2414, 0.75, 0.2299, 0.75, 0.2299, 0.75, 0.2414, 0.75, 0.2414, 1.0, 0.2299, 1.0, 0.2299, 0.0, 0.2414, 0.0, 0.2414, 0.25, 0.2299, 0.25, 0.2299, 0.25, 0.2414, 0.25, 0.2414, 0.5, 0.2299, 0.5, 0.2414, 0.5, 0.2529, 0.5, 0.2529, 0.75, 0.2414, 0.75, 0.2414, 0.75, 0.2529, 0.75, 0.2529, 1.0, 0.2414, 1.0, 0.2414, 0.0, 0.2529, 0.0, 0.2529, 0.25, 0.2414, 0.25, 0.2414, 0.25, 0.2529, 0.25, 0.2529, 0.5, 0.2414, 0.5, 0.2529, 0.5, 0.2644, 0.5, 0.2644, 0.75, 0.2529, 0.75, 0.2529, 0.75, 0.2644, 0.75, 0.2644, 1.0, 0.2529, 1.0, 0.2529, 0.0, 0.2644, 0.0, 0.2644, 0.25, 0.2529, 0.25, 0.2529, 0.25, 0.2644, 0.25, 0.2644, 0.5, 0.2529, 0.5, 0.2644, 0.5, 0.2759, 0.5, 0.2759, 0.75, 0.2644, 0.75, 0.2644, 0.75, 0.2759, 0.75, 0.2759, 1.0, 0.2644, 1.0, 0.2644, 0.0, 0.2759, 0.0, 0.2759, 0.25, 0.2644, 0.25, 0.2644, 0.25, 0.2759, 0.25, 0.2759, 0.5, 0.2644, 0.5, 0.2759, 0.5, 0.2874, 0.5, 0.2874, 0.75, 0.2759, 0.75, 0.2759, 0.75, 0.2874, 0.75, 0.2874, 1.0, 0.2759, 1.0, 0.2759, 0.0, 0.2874, 0.0, 0.2874, 0.25, 0.2759, 0.25, 0.2759, 0.25, 0.2874, 0.25, 0.2874, 0.5, 0.2759, 0.5, 0.2874, 0.5, 0.2989, 0.5, 0.2989, 0.75, 0.2874, 0.75, 0.2874, 0.75, 0.2989, 0.75, 0.2989, 1.0, 0.2874, 1.0, 0.2874, 0.0, 0.2989, 0.0, 0.2989, 0.25, 0.2874, 0.25, 0.2874, 0.25, 0.2989, 0.25, 0.2989, 0.5, 0.2874, 0.5, 0.2989, 0.5, 0.3103, 0.5, 0.3103, 0.75, 0.2989, 0.75, 0.2989, 0.75, 0.3103, 0.75, 0.3103, 1.0, 0.2989, 1.0, 0.2989, 0.0, 0.3103, 0.0, 0.3103, 0.25, 0.2989, 0.25, 0.2989, 0.25, 0.3103, 0.25, 0.3103, 0.5, 0.2989, 0.5, 0.3103, 0.5, 0.3218, 0.5, 0.3218, 0.75, 0.3103, 0.75, 0.3103, 0.75, 0.3218, 0.75, 0.3218, 1.0, 0.3103, 1.0, 0.3103, 0.0, 0.3218, 0.0, 0.3218, 0.25, 0.3103, 0.25, 0.3103, 0.25, 0.3218, 0.25, 0.3218, 0.5, 0.3103, 0.5, 0.3218, 0.5, 0.3333, 0.5, 0.3333, 0.75, 0.3218, 0.75, 0.3218, 0.75, 0.3333, 0.75, 0.3333, 1.0, 0.3218, 1.0, 0.3218, 0.0, 0.3333, 0.0, 0.3333, 0.25, 0.3218, 0.25, 0.3218, 0.25, 0.3333, 0.25, 0.3333, 0.5, 0.3218, 0.5, 0.3333, 0.5, 0.3448, 0.5, 0.3448, 0.75, 0.3333, 0.75, 0.3333, 0.75, 0.3448, 0.75, 0.3448, 1.0, 0.3333, 1.0, 0.3333, 0.0, 0.3448, 0.0, 0.3448, 0.25, 0.3333, 0.25, 0.3333, 0.25, 0.3448, 0.25, 0.3448, 0.5, 0.3333, 0.5, 0.3448, 0.5, 0.3563, 0.5, 0.3563, 0.75, 0.3448, 0.75, 0.3448, 0.75, 0.3563, 0.75, 0.3563, 1.0, 0.3448, 1.0, 0.3448, 0.0, 0.3563, 0.0, 0.3563, 0.25, 0.3448, 0.25, 0.3448, 0.25, 0.3563, 0.25, 0.3563, 0.5, 0.3448, 0.5, 0.3563, 0.5, 0.3678, 0.5, 0.3678, 0.75, 0.3563, 0.75, 0.3563, 0.75, 0.3678, 0.75, 0.3678, 1.0, 0.3563, 1.0, 0.3563, 0.0, 0.3678, 0.0, 0.3678, 0.25, 0.3563, 0.25, 0.3563, 0.25, 0.3678, 0.25, 0.3678, 0.5, 0.3563, 0.5, 0.3678, 0.5, 0.3793, 0.5, 0.3793, 0.75, 0.3678, 0.75, 0.3678, 0.75, 0.3793, 0.75, 0.3793, 1.0, 0.3678, 1.0, 0.3678, 0.0, 0.3793, 0.0, 0.3793, 0.25, 0.3678, 0.25, 0.3678, 0.25, 0.3793, 0.25, 0.3793, 0.5, 0.3678, 0.5, 0.3793, 0.5, 0.3908, 0.5, 0.3908, 0.75, 0.3793, 0.75, 0.3793, 0.75, 0.3908, 0.75, 0.3908, 1.0, 0.3793, 1.0, 0.3793, 0.0, 0.3908, 0.0, 0.3908, 0.25, 0.3793, 0.25, 0.3793, 0.25, 0.3908, 0.25, 0.3908, 0.5, 0.3793, 0.5, 0.3908, 0.5, 0.4023, 0.5, 0.4023, 0.75, 0.3908, 0.75, 0.3908, 0.75, 0.4023, 0.75, 0.4023, 1.0, 0.3908, 1.0, 0.3908, 0.0, 0.4023, 0.0, 0.4023, 0.25, 0.3908, 0.25, 0.3908, 0.25, 0.4023, 0.25, 0.4023, 0.5, 0.3908, 0.5, 0.4023, 0.5, 0.4138, 0.5, 0.4138, 0.75, 0.4023, 0.75, 0.4023, 0.75, 0.4138, 0.75, 0.4138, 1.0, 0.4023, 1.0, 0.4023, 0.0, 0.4138, 0.0, 0.4138, 0.25, 0.4023, 0.25, 0.4023, 0.25, 0.4138, 0.25, 0.4138, 0.5, 0.4023, 0.5, 0.4138, 0.5, 0.4253, 0.5, 0.4253, 0.75, 0.4138, 0.75, 0.4138, 0.75, 0.4253, 0.75, 0.4253, 1.0, 0.4138, 1.0, 0.4138, 0.0, 0.4253, 0.0, 0.4253, 0.25, 0.4138, 0.25, 0.4138, 0.25, 0.4253, 0.25, 0.4253, 0.5, 0.4138, 0.5, 0.4253, 0.5, 0.4368, 0.5, 0.4368, 0.75, 0.4253, 0.75, 0.4253, 0.75, 0.4368, 0.75, 0.4368, 1.0, 0.4253, 1.0, 0.4253, 0.0, 0.4368, 0.0, 0.4368, 0.25, 0.4253, 0.25, 0.4253, 0.25, 0.4368, 0.25, 0.4368, 0.5, 0.4253, 0.5, 0.4368, 0.5, 0.4483, 0.5, 0.4483, 0.75, 0.4368, 0.75, 0.4368, 0.75, 0.4483, 0.75, 0.4483, 1.0, 0.4368, 1.0, 0.4368, 0.0, 0.4483, 0.0, 0.4483, 0.25, 0.4368, 0.25, 0.4368, 0.25, 0.4483, 0.25, 0.4483, 0.5, 0.4368, 0.5, 0.4483, 0.5, 0.4598, 0.5, 0.4598, 0.75, 0.4483, 0.75, 0.4483, 0.75, 0.4598, 0.75, 0.4598, 1.0, 0.4483, 1.0, 0.4483, 0.0, 0.4598, 0.0, 0.4598, 0.25, 0.4483, 0.25, 0.4483, 0.25, 0.4598, 0.25, 0.4598, 0.5, 0.4483, 0.5, 0.4598, 0.5, 0.4713, 0.5, 0.4713, 0.75, 0.4598, 0.75, 0.4598, 0.75, 0.4713, 0.75, 0.4713, 1.0, 0.4598, 1.0, 0.4598, 0.0, 0.4713, 0.0, 0.4713, 0.25, 0.4598, 0.25, 0.4598, 0.25, 0.4713, 0.25, 0.4713, 0.5, 0.4598, 0.5, 0.4713, 0.5, 0.4828, 0.5, 0.4828, 0.75, 0.4713, 0.75, 0.4713, 0.75, 0.4828, 0.75, 0.4828, 1.0, 0.4713, 1.0, 0.4713, 0.0, 0.4828, 0.0, 0.4828, 0.25, 0.4713, 0.25, 0.4713, 0.25, 0.4828, 0.25, 0.4828, 0.5, 0.4713, 0.5, 0.4828, 0.5, 0.4943, 0.5, 0.4943, 0.75, 0.4828, 0.75, 0.4828, 0.75, 0.4943, 0.75, 0.4943, 1.0, 0.4828, 1.0, 0.4828, 0.0, 0.4943, 0.0, 0.4943, 0.25, 0.4828, 0.25, 0.4828, 0.25, 0.4943, 0.25, 0.4943, 0.5, 0.4828, 0.5, 0.4943, 0.5, 0.5057, 0.5, 0.5057, 0.75, 0.4943, 0.75, 0.4943, 0.75, 0.5057, 0.75, 0.5057, 1.0, 0.4943, 1.0, 0.4943, 0.0, 0.5057, 0.0, 0.5057, 0.25, 0.4943, 0.25, 0.4943, 0.25, 0.5057, 0.25, 0.5057, 0.5, 0.4943, 0.5])
me_torus.update()

# ---- objects
ob_light = bpy.data.objects.new('Light', light_light)
ob_camera = bpy.data.objects.new('Camera', cam_camera)
ob_torus = bpy.data.objects.new('Torus', me_torus)

# ---- transforms, parenting, visibility, modifiers, constraints
ob_light.location = (4.076, 1.005, 5.904)
ob_light.rotation_euler = (0.6503, 0.05522, 1.866)
ob_light.lock_rotations_4d = False
ob_light.empty_display_type = 'ARROWS'
ob_light.color = (0.0, 0.0, 0.0, 0.0)
ob_light.lineart.crease_threshold = 0.0
ob_camera.location = (7.359, -6.926, 4.958)
ob_camera.rotation_euler = (1.109, 0.0, 0.8149)
ob_camera.lock_rotations_4d = False
ob_camera.empty_display_type = 'ARROWS'
ob_camera.color = (0.0, 0.0, 0.0, 0.0)
ob_camera.display_type = 'WIRE'
ob_camera.lineart.crease_threshold = 0.0
ob_torus.location = (0.0, 0.0, 0.0)
_m = ob_torus.modifiers.new('Smooth by Angle', 'NODES')
_m.node_group = ng_smooth_by_angle
_m.use_pin_to_last = True
_m.show_group_selector = False

# ---- collection membership
col_collection.objects.link(ob_light)
col_collection.objects.link(ob_camera)
col_collection.objects.link(ob_torus)

# ---- scene / render settings (as saved in the file)
scene.camera = ob_camera
scene.frame_start = 1; scene.frame_end = 250; scene.frame_set(1)
scene.render.engine = 'BLENDER_EEVEE_NEXT'
scene.render.bake_bias = 0.0
scene.render.bake_samples = 0
scene.cycles.sampling_pattern = 'TABULATED_SOBOL'
scene.eevee.use_volume_custom_range = False
bpy.context.view_layer.update()
